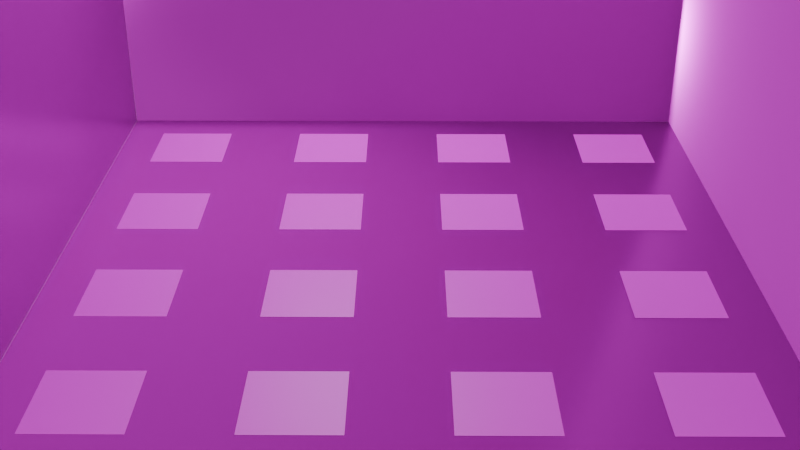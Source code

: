 # Source: Divided_room_for_QR_Codes.blend  (saved by Blender 4.2.66; exported with 4.5.12 LTS)
import bpy
from mathutils import Matrix  # noqa: F401  (used for matrix-valued properties, if any)

bpy.ops.wm.read_factory_settings(use_empty=True)
scene = bpy.context.scene
scene.name = 'Scene'

# ---- collections
col_collection = bpy.data.collections.new('Collection'); scene.collection.children.link(col_collection)

# ---- images (referenced by path relative to the original .blend; pixels are not part of the script)
import os
ASSET_DIR = os.environ.get("B2B_ASSET_DIR", "")  # directory of the original .blend (textures are referenced by path, not embedded)
HERE = os.path.dirname(os.path.abspath(__file__))  # packed textures are extracted next to this script under _unpacked/

def load_image(name, relpath, width, height, colorspace="sRGB"):
    """Load a texture the original file referenced (path relative to the .blend, or extracted next to this script)."""
    p = next((c for c in (os.path.join(HERE, relpath), os.path.join(ASSET_DIR, relpath)) if relpath and os.path.exists(c)), "")
    if p:
        img = bpy.data.images.load(p, check_existing=True)
        img.name = name
    else:  # same state as the original file: an image datablock whose file is absent (Cycles renders it pink)
        img = bpy.data.images.new(name, width, height)
        img.source = "FILE"
        img.filepath = "//" + (relpath or name)
    img.colorspace_settings.name = colorspace
    return img
img_oak_veneer_01_disp_4k_png = load_image('oak_veneer_01_disp_4k.png', 'textures/oak_veneer_01_disp_4k.png', 1024, 1024, 'Non-Color')
img_oak_veneer_01_diff_4k_jpg_001 = load_image('oak_veneer_01_diff_4k.jpg.001', 'textures/oak_veneer_01_diff_4k.jpg', 1024, 1024, 'sRGB')
img_oak_veneer_01_rough_4k_png = load_image('oak_veneer_01_rough_4k.png', 'textures/oak_veneer_01_rough_4k.png', 1024, 1024, 'Non-Color')
img_oak_veneer_01_nor_gl_4k_png = load_image('oak_veneer_01_nor_gl_4k.png', 'textures/oak_veneer_01_nor_gl_4k.png', 1024, 1024, 'Non-Color')
img_oak_veneer_01_ao_4k_jpg = load_image('oak_veneer_01_ao_4k.jpg', 'textures/oak_veneer_01_ao_4k.jpg', 1024, 1024, 'Non-Color')
img_brick_wall_07_disp_4k_png = load_image('brick_wall_07_disp_4k.png', 'textures/brick_wall_07_disp_4k.png', 1024, 1024, 'Non-Color')
img_brick_wall_07_diff_4k_jpg = load_image('brick_wall_07_diff_4k.jpg', 'textures/brick_wall_07_diff_4k.jpg', 1024, 1024, 'sRGB')
img_brick_wall_07_rough_4k_png = load_image('brick_wall_07_rough_4k.png', 'textures/brick_wall_07_rough_4k.png', 1024, 1024, 'Non-Color')
img_brick_wall_07_nor_gl_4k_png = load_image('brick_wall_07_nor_gl_4k.png', 'textures/brick_wall_07_nor_gl_4k.png', 1024, 1024, 'Non-Color')
img_firas_ghazi_png_001 = load_image('Firas Ghazi.png.001', 'Firas Ghazi.png', 1024, 1024, 'sRGB')

# ---- materials (node trees are filled in below, after node groups)
mat_material_003 = bpy.data.materials.new('Material.003')
mat_material_005 = bpy.data.materials.new('Material.005')
mat_material_009 = bpy.data.materials.new('Material.009')

# ---- material node trees
mat_material_003.use_nodes = True; mat_material_003.node_tree.nodes.clear()
_N = mat_material_003.node_tree.nodes; _L = mat_material_003.node_tree.links
n0 = _N.new('ShaderNodeBsdfPrincipled'); n0.name = 'Principled BSDF'; n0.location = (10, 300)
n0.inputs[1].default_value = 0.1
n0.inputs[13].default_value = 0.2
n1 = _N.new('ShaderNodeOutputMaterial'); n1.name = 'Material Output'; n1.location = (300, 300)
n2 = _N.new('ShaderNodeTexImage'); n2.name = 'Image Texture'; n2.location = (86, -880)
n2.label = 'Displacement'
n2.image = img_oak_veneer_01_disp_4k_png
n3 = _N.new('ShaderNodeDisplacement'); n3.name = 'Displacement'; n3.location = (110, -400)
n3.inputs[2].default_value = 2.0
n4 = _N.new('ShaderNodeTexImage'); n4.name = 'Image Texture.001'; n4.location = (86, -320)
n4.label = 'Base Color'
n4.image = img_oak_veneer_01_diff_4k_jpg_001
n5 = _N.new('ShaderNodeTexImage'); n5.name = 'Image Texture.002'; n5.location = (86, -600)
n5.label = 'Roughness'
n5.image = img_oak_veneer_01_rough_4k_png
n6 = _N.new('ShaderNodeTexImage'); n6.name = 'Image Texture.003'; n6.location = (86, -1160)
n6.label = 'Normal'
n6.image = img_oak_veneer_01_nor_gl_4k_png
n7 = _N.new('ShaderNodeNormalMap'); n7.name = 'Normal Map'; n7.location = (-240, -620)
n7.inputs[0].default_value = 2.0
n8 = _N.new('ShaderNodeTexImage'); n8.name = 'Image Texture.004'; n8.location = (86, -40)
n8.label = 'Ambient Occlusion'
n8.image = img_oak_veneer_01_ao_4k_jpg
n9 = _N.new('ShaderNodeMapping'); n9.name = 'Mapping'; n9.location = (230, -40)
n10 = _N.new('NodeReroute'); n10.name = 'Reroute'; n10.location = (36, -710)
n10.width = 16
n10.socket_idname = 'NodeSocketVector'
n11 = _N.new('ShaderNodeTexCoord'); n11.name = 'Texture Coordinate'; n11.location = (30, -40)
n12 = _N.new('NodeFrame'); n12.name = 'Frame'; n12.location = (-1270, 340)
n12.label = 'Mapping'
n12.width = 400
n13 = _N.new('NodeFrame'); n13.name = 'Frame.001'; n13.location = (-626, 540)
n13.label = 'Textures'
n13.width = 356
n2.parent = n13
n4.parent = n13
n5.parent = n13
n6.parent = n13
n8.parent = n13
n9.parent = n12
n10.parent = n13
n11.parent = n12
_L.new(n0.outputs[0], n1.inputs[0])
_L.new(n2.outputs[0], n3.inputs[0])
_L.new(n3.outputs[0], n1.inputs[2])
_L.new(n4.outputs[0], n0.inputs[0])
_L.new(n5.outputs[0], n0.inputs[2])
_L.new(n6.outputs[0], n7.inputs[1])
_L.new(n7.outputs[0], n0.inputs[5])
_L.new(n10.outputs[0], n8.inputs[0])
_L.new(n10.outputs[0], n4.inputs[0])
_L.new(n10.outputs[0], n5.inputs[0])
_L.new(n10.outputs[0], n2.inputs[0])
_L.new(n10.outputs[0], n6.inputs[0])
_L.new(n9.outputs[0], n10.inputs[0])
_L.new(n11.outputs[2], n9.inputs[0])
n1.is_active_output = True
mat_material_005.use_nodes = True; mat_material_005.node_tree.nodes.clear()
_N = mat_material_005.node_tree.nodes; _L = mat_material_005.node_tree.links
n0 = _N.new('ShaderNodeBsdfPrincipled'); n0.name = 'Principled BSDF'; n0.location = (10, 300)
n0.inputs[1].default_value = 0.5
n1 = _N.new('ShaderNodeOutputMaterial'); n1.name = 'Material Output'; n1.location = (300, 300)
n2 = _N.new('ShaderNodeTexImage'); n2.name = 'Image Texture'; n2.location = (86, -600)
n2.label = 'Displacement'
n2.image = img_brick_wall_07_disp_4k_png
n3 = _N.new('ShaderNodeDisplacement'); n3.name = 'Displacement'; n3.location = (110, -400)
n3.inputs[2].default_value = 1.0
n4 = _N.new('ShaderNodeTexImage'); n4.name = 'Image Texture.001'; n4.location = (86, -40)
n4.label = 'Base Color'
n4.image = img_brick_wall_07_diff_4k_jpg
n5 = _N.new('ShaderNodeTexImage'); n5.name = 'Image Texture.002'; n5.location = (86, -320)
n5.label = 'Roughness'
n5.image = img_brick_wall_07_rough_4k_png
n6 = _N.new('ShaderNodeTexImage'); n6.name = 'Image Texture.003'; n6.location = (86, -880)
n6.label = 'Normal'
n6.image = img_brick_wall_07_nor_gl_4k_png
n7 = _N.new('ShaderNodeNormalMap'); n7.name = 'Normal Map'; n7.location = (-240, -340)
n8 = _N.new('ShaderNodeMapping'); n8.name = 'Mapping'; n8.location = (230, -40)
n9 = _N.new('NodeReroute'); n9.name = 'Reroute'; n9.location = (36, -596)
n9.width = 16
n9.socket_idname = 'NodeSocketVector'
n10 = _N.new('ShaderNodeTexCoord'); n10.name = 'Texture Coordinate'; n10.location = (30, -40)
n11 = _N.new('NodeFrame'); n11.name = 'Frame'; n11.location = (-1270, 340)
n11.label = 'Mapping'
n11.width = 400
n12 = _N.new('NodeFrame'); n12.name = 'Frame.001'; n12.location = (-626, 540)
n12.label = 'Textures'
n12.width = 356
n2.parent = n12
n4.parent = n12
n5.parent = n12
n6.parent = n12
n8.parent = n11
n9.parent = n12
n10.parent = n11
_L.new(n0.outputs[0], n1.inputs[0])
_L.new(n2.outputs[0], n3.inputs[0])
_L.new(n3.outputs[0], n1.inputs[2])
_L.new(n4.outputs[0], n0.inputs[0])
_L.new(n5.outputs[0], n0.inputs[2])
_L.new(n6.outputs[0], n7.inputs[1])
_L.new(n7.outputs[0], n0.inputs[5])
_L.new(n9.outputs[0], n4.inputs[0])
_L.new(n9.outputs[0], n5.inputs[0])
_L.new(n9.outputs[0], n2.inputs[0])
_L.new(n9.outputs[0], n6.inputs[0])
_L.new(n8.outputs[0], n9.inputs[0])
_L.new(n10.outputs[2], n8.inputs[0])
n1.is_active_output = True
mat_material_009.use_nodes = True; mat_material_009.node_tree.nodes.clear()
_N = mat_material_009.node_tree.nodes; _L = mat_material_009.node_tree.links
n0 = _N.new('ShaderNodeBsdfPrincipled'); n0.name = 'Principled BSDF'; n0.location = (10, 300)
n1 = _N.new('ShaderNodeOutputMaterial'); n1.name = 'Material Output'; n1.location = (300, 300)
n2 = _N.new('ShaderNodeTexImage'); n2.name = 'Image Texture'; n2.location = (-405, 306)
n2.image = img_firas_ghazi_png_001
_L.new(n0.outputs[0], n1.inputs[0])
_L.new(n2.outputs[0], n0.inputs[0])
n1.is_active_output = True

# ---- world
world_world = bpy.data.worlds.new('World'); scene.world = world_world
world_world.use_nodes = True; world_world.node_tree.nodes.clear()
_N = world_world.node_tree.nodes; _L = world_world.node_tree.links
n0 = _N.new('ShaderNodeOutputWorld'); n0.name = 'World Output'; n0.location = (300, 300)
n1 = _N.new('ShaderNodeBackground'); n1.name = 'Background'; n1.location = (10, 300)
n1.inputs[0].default_value = (0.05088, 0.05088, 0.05088, 1.0)
n1.inputs[1].default_value = 12.0
_L.new(n1.outputs[0], n0.inputs[0])
n0.is_active_output = True
world_world.color = (0.05088, 0.05088, 0.05088)
world_world.sun_shadow_jitter_overblur = 0.0

# ---- cameras
cam_camera = bpy.data.cameras.new('Camera')
cam_camera.clip_end = 100.0
cam_camera.ortho_scale = 7.314

# ---- lights
light_light = bpy.data.lights.new('Light', 'POINT')
light_light.energy = 1000.0
light_light.shadow_soft_size = 0.1

# ---- meshes
me_plane_005 = bpy.data.meshes.new('Plane.005')
me_plane_005.from_pydata([(-4.0, -4.0, 0.0), (4.0, -4.0, 0.0), (-4.0, 4.0, 0.0), (4.0, 4.0, 0.0)], [], [(0, 1, 3, 2)])
_uv = me_plane_005.uv_layers.new(name='UVMap')
_uv.uv.foreach_set('vector', [-1.5, -1.5, 2.5, -1.5, 2.5, 2.5, -1.5, 2.5])
me_plane_005.materials.append(mat_material_003)
me_plane_005.update()
me_plane_007 = bpy.data.meshes.new('Plane.007')
me_plane_007.from_pydata([(-4.0, -2.0, 0.0), (4.0, -2.0, 0.0), (-4.0, 2.0, 0.0), (4.0, 2.0, 0.0)], [], [(0, 1, 3, 2)])
_uv = me_plane_007.uv_layers.new(name='UVMap')
_uv.uv.foreach_set('vector', [-1.5, -0.5, 2.5, -0.5, 2.5, 1.5, -1.5, 1.5])
me_plane_007.materials.append(mat_material_005)
me_plane_007.update()
me_plane_008 = bpy.data.meshes.new('Plane.008')
me_plane_008.from_pydata([(-4.0, -2.0, 0.0), (4.0, -2.0, 0.0), (-4.0, 2.0, 0.0), (4.0, 2.0, 0.0)], [], [(0, 1, 3, 2)])
_uv = me_plane_008.uv_layers.new(name='UVMap')
_uv.uv.foreach_set('vector', [-1.5, -0.5, 2.5, -0.5, 2.5, 1.5, -1.5, 1.5])
me_plane_008.materials.append(mat_material_005)
me_plane_008.update()
me_plane_009 = bpy.data.meshes.new('Plane.009')
me_plane_009.from_pydata([(-4.0, -2.0, 0.0), (4.0, -2.0, 0.0), (-4.0, 2.0, 0.0), (4.0, 2.0, 0.0)], [], [(0, 1, 3, 2)])
_uv = me_plane_009.uv_layers.new(name='UVMap')
_uv.uv.foreach_set('vector', [-1.5, -0.5, 2.5, -0.5, 2.5, 1.5, -1.5, 1.5])
me_plane_009.materials.append(mat_material_005)
me_plane_009.update()
me_plane_001 = bpy.data.meshes.new('Plane.001')
me_plane_001.from_pydata([(-1.0, -1.0, 0.0), (1.0, -1.0, 0.0), (-1.0, 1.0, 0.0), (1.0, 1.0, 0.0)], [], [(0, 1, 3, 2)])
_uv = me_plane_001.uv_layers.new(name='UVMap')
_uv.uv.foreach_set('vector', [0.0, 0.0, 1.0, 0.0, 1.0, 1.0, 0.0, 1.0])
me_plane_001.materials.append(mat_material_009)
me_plane_001.update()
me_plane_002 = bpy.data.meshes.new('Plane.002')
me_plane_002.from_pydata([(-1.0, -1.0, 0.0), (1.0, -1.0, 0.0), (-1.0, 1.0, 0.0), (1.0, 1.0, 0.0)], [], [(0, 1, 3, 2)])
_uv = me_plane_002.uv_layers.new(name='UVMap')
_uv.uv.foreach_set('vector', [0.0, 0.0, 1.0, 0.0, 1.0, 1.0, 0.0, 1.0])
me_plane_002.materials.append(mat_material_009)
me_plane_002.update()
me_plane_003 = bpy.data.meshes.new('Plane.003')
me_plane_003.from_pydata([(-1.0, -1.0, 0.0), (1.0, -1.0, 0.0), (-1.0, 1.0, 0.0), (1.0, 1.0, 0.0)], [], [(0, 1, 3, 2)])
_uv = me_plane_003.uv_layers.new(name='UVMap')
_uv.uv.foreach_set('vector', [0.0, 0.0, 1.0, 0.0, 1.0, 1.0, 0.0, 1.0])
me_plane_003.materials.append(mat_material_009)
me_plane_003.update()
me_plane_004 = bpy.data.meshes.new('Plane.004')
me_plane_004.from_pydata([(-1.0, -1.0, 0.0), (1.0, -1.0, 0.0), (-1.0, 1.0, 0.0), (1.0, 1.0, 0.0)], [], [(0, 1, 3, 2)])
_uv = me_plane_004.uv_layers.new(name='UVMap')
_uv.uv.foreach_set('vector', [0.0, 0.0, 1.0, 0.0, 1.0, 1.0, 0.0, 1.0])
me_plane_004.materials.append(mat_material_009)
me_plane_004.update()

# ---- objects
ob_light = bpy.data.objects.new('Light', light_light)
ob_camera = bpy.data.objects.new('Camera', cam_camera)
ob_plane = bpy.data.objects.new('Plane', me_plane_005)
ob_plane_002 = bpy.data.objects.new('Plane.002', me_plane_007)
ob_plane_003 = bpy.data.objects.new('Plane.003', me_plane_008)
ob_plane_004 = bpy.data.objects.new('Plane.004', me_plane_009)
ob_plane_007 = bpy.data.objects.new('Plane.007', me_plane_001)
ob_plane_008 = bpy.data.objects.new('Plane.008', me_plane_002)
ob_plane_009 = bpy.data.objects.new('Plane.009', me_plane_003)
ob_plane_010 = bpy.data.objects.new('Plane.010', me_plane_004)

# ---- transforms, parenting, visibility, modifiers, constraints
ob_light.location = (4.076, 1.005, 5.904)
ob_light.rotation_euler = (0.6503, 0.05522, 1.866)
ob_light.lock_rotations_4d = False
ob_light.empty_display_type = 'ARROWS'
ob_light.color = (0.0, 0.0, 0.0, 0.0)
ob_light.lineart.crease_threshold = 0.0
ob_camera.location = (-11.55, -0.05214, 6.366)
ob_camera.rotation_euler = (1.089, -3.09e-07, -1.565)
ob_camera.lock_rotations_4d = False
ob_camera.empty_display_type = 'ARROWS'
ob_camera.color = (0.0, 0.0, 0.0, 0.0)
ob_camera.display_type = 'WIRE'
ob_camera.lineart.crease_threshold = 0.0
ob_plane.location = (0.0, 0.0, 0.0)
ob_plane_002.location = (0.0, 4.0, 2.0)
ob_plane_002.rotation_euler = (1.571, -0.0, 0.0)
ob_plane_003.location = (0.0, -4.0, 2.0)
ob_plane_003.rotation_euler = (1.571, -0.0, 0.0)
ob_plane_004.location = (4.0, 0.0, 2.0)
ob_plane_004.rotation_euler = (1.571, -0.0, 1.571)
ob_plane_007.location = (-3.0, 1.0, 0.001)
ob_plane_007.scale = (0.5, 0.5, 0.5)
_m = ob_plane_007.modifiers.new('Array', 'ARRAY')
_m.count = 4
_m.relative_offset_displace = (2.0, 0.0, 0.0)
ob_plane_008.location = (-3.0, 3.0, 0.001)
ob_plane_008.scale = (0.5, 0.5, 0.5)
_m = ob_plane_008.modifiers.new('Array', 'ARRAY')
_m.count = 4
_m.relative_offset_displace = (2.0, 0.0, 0.0)
ob_plane_009.location = (-3.0, -1.0, 0.001)
ob_plane_009.scale = (0.5, 0.5, 0.5)
_m = ob_plane_009.modifiers.new('Array', 'ARRAY')
_m.count = 4
_m.relative_offset_displace = (2.0, 0.0, 0.0)
ob_plane_010.location = (-3.0, -3.0, 0.001)
ob_plane_010.scale = (0.5, 0.5, 0.5)
_m = ob_plane_010.modifiers.new('Array', 'ARRAY')
_m.count = 4
_m.relative_offset_displace = (2.0, 0.0, 0.0)

# ---- collection membership
col_collection.objects.link(ob_light)
col_collection.objects.link(ob_camera)
col_collection.objects.link(ob_plane)
col_collection.objects.link(ob_plane_002)
col_collection.objects.link(ob_plane_003)
col_collection.objects.link(ob_plane_004)
col_collection.objects.link(ob_plane_007)
col_collection.objects.link(ob_plane_008)
col_collection.objects.link(ob_plane_009)
col_collection.objects.link(ob_plane_010)

# ---- scene / render settings (as saved in the file)
scene.camera = ob_camera
scene.frame_start = 1; scene.frame_end = 250; scene.frame_set(1)
scene.render.engine = 'BLENDER_EEVEE_NEXT'
bpy.context.view_layer.update()
